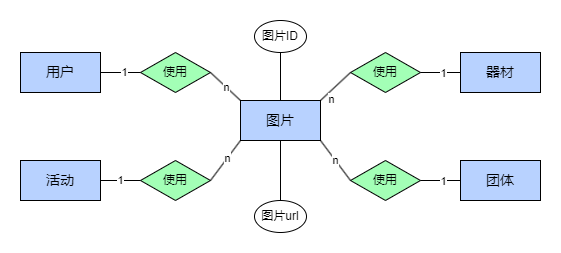

The diagram above was exported from draw.io. Its source (the exported page's mxGraphModel, read from the mxfile embedded in the PNG):
<mxGraphModel dx="1674" dy="844" grid="1" gridSize="10" guides="1" tooltips="1" connect="1" arrows="1" fold="1" page="1" pageScale="1" pageWidth="827" pageHeight="1169" math="0" shadow="0">
  <root>
    <mxCell id="0" />
    <mxCell id="1" parent="0" />
    <mxCell id="125wlI1dP7ffdPokqu7g-2" value="&lt;font style=&quot;font-size: 14px;&quot;&gt;图片&lt;/font&gt;" style="rounded=0;whiteSpace=wrap;html=1;fillColor=#B8D2FF;movable=1;resizable=1;rotatable=1;deletable=1;editable=1;locked=0;connectable=1;" parent="1" vertex="1">
      <mxGeometry x="360" y="400" width="80" height="40" as="geometry" />
    </mxCell>
    <mxCell id="125wlI1dP7ffdPokqu7g-3" value="图片url" style="ellipse;whiteSpace=wrap;html=1;container=0;movable=1;resizable=1;rotatable=1;deletable=1;editable=1;locked=0;connectable=1;" parent="1" vertex="1">
      <mxGeometry x="374" y="499.99529411764706" width="52" height="32" as="geometry" />
    </mxCell>
    <mxCell id="125wlI1dP7ffdPokqu7g-4" value="图片ID" style="ellipse;whiteSpace=wrap;html=1;container=0;movable=1;resizable=1;rotatable=1;deletable=1;editable=1;locked=0;connectable=1;" parent="1" vertex="1">
      <mxGeometry x="374" y="319.99529411764706" width="52" height="32" as="geometry" />
    </mxCell>
    <mxCell id="125wlI1dP7ffdPokqu7g-5" value="" style="endArrow=none;html=1;rounded=0;entryX=0.5;entryY=1;entryDx=0;entryDy=0;" parent="1" source="125wlI1dP7ffdPokqu7g-2" target="125wlI1dP7ffdPokqu7g-4" edge="1">
      <mxGeometry width="50" height="50" relative="1" as="geometry">
        <mxPoint x="492" y="570" as="sourcePoint" />
        <mxPoint x="542" y="520" as="targetPoint" />
      </mxGeometry>
    </mxCell>
    <mxCell id="125wlI1dP7ffdPokqu7g-6" value="" style="endArrow=none;html=1;rounded=0;entryX=0.5;entryY=1;entryDx=0;entryDy=0;exitX=0.5;exitY=0;exitDx=0;exitDy=0;" parent="1" source="125wlI1dP7ffdPokqu7g-3" target="125wlI1dP7ffdPokqu7g-2" edge="1">
      <mxGeometry width="50" height="50" relative="1" as="geometry">
        <mxPoint x="492" y="570" as="sourcePoint" />
        <mxPoint x="542" y="520" as="targetPoint" />
      </mxGeometry>
    </mxCell>
    <mxCell id="125wlI1dP7ffdPokqu7g-7" value="&lt;font style=&quot;font-size: 14px;&quot;&gt;用户&lt;/font&gt;" style="rounded=0;whiteSpace=wrap;html=1;fillColor=#B8D2FF;movable=1;resizable=1;rotatable=1;deletable=1;editable=1;locked=0;connectable=1;" parent="1" vertex="1">
      <mxGeometry x="140" y="352" width="80" height="40" as="geometry" />
    </mxCell>
    <mxCell id="125wlI1dP7ffdPokqu7g-9" value="&lt;span style=&quot;font-size: 14px;&quot;&gt;活动&lt;/span&gt;" style="rounded=0;whiteSpace=wrap;html=1;fillColor=#B8D2FF;movable=1;resizable=1;rotatable=1;deletable=1;editable=1;locked=0;connectable=1;" parent="1" vertex="1">
      <mxGeometry x="140" y="460" width="80" height="40" as="geometry" />
    </mxCell>
    <mxCell id="125wlI1dP7ffdPokqu7g-10" value="&lt;font style=&quot;font-size: 14px;&quot;&gt;团体&lt;/font&gt;" style="rounded=0;whiteSpace=wrap;html=1;fillColor=#B8D2FF;movable=1;resizable=1;rotatable=1;deletable=1;editable=1;locked=0;connectable=1;" parent="1" vertex="1">
      <mxGeometry x="580" y="460" width="80" height="40" as="geometry" />
    </mxCell>
    <mxCell id="125wlI1dP7ffdPokqu7g-12" value="&lt;font style=&quot;font-size: 14px;&quot;&gt;器材&lt;/font&gt;" style="rounded=0;whiteSpace=wrap;html=1;fillColor=#B8D2FF;movable=1;resizable=1;rotatable=1;deletable=1;editable=1;locked=0;connectable=1;" parent="1" vertex="1">
      <mxGeometry x="580" y="352" width="80" height="40" as="geometry" />
    </mxCell>
    <mxCell id="125wlI1dP7ffdPokqu7g-14" value="使用" style="rhombus;whiteSpace=wrap;html=1;fillColor=#A3FFB6;" parent="1" vertex="1">
      <mxGeometry x="260" y="352" width="70" height="40" as="geometry" />
    </mxCell>
    <mxCell id="125wlI1dP7ffdPokqu7g-15" value="使用" style="rhombus;whiteSpace=wrap;html=1;fillColor=#A3FFB6;" parent="1" vertex="1">
      <mxGeometry x="260" y="460" width="70" height="40" as="geometry" />
    </mxCell>
    <mxCell id="125wlI1dP7ffdPokqu7g-16" value="使用" style="rhombus;whiteSpace=wrap;html=1;fillColor=#A3FFB6;" parent="1" vertex="1">
      <mxGeometry x="470" y="352" width="70" height="40" as="geometry" />
    </mxCell>
    <mxCell id="125wlI1dP7ffdPokqu7g-18" value="使用" style="rhombus;whiteSpace=wrap;html=1;fillColor=#A3FFB6;" parent="1" vertex="1">
      <mxGeometry x="470" y="460" width="70" height="40" as="geometry" />
    </mxCell>
    <mxCell id="125wlI1dP7ffdPokqu7g-19" value="" style="endArrow=none;html=1;rounded=0;entryX=1;entryY=0.5;entryDx=0;entryDy=0;exitX=0;exitY=0.5;exitDx=0;exitDy=0;" parent="1" source="125wlI1dP7ffdPokqu7g-14" target="125wlI1dP7ffdPokqu7g-7" edge="1">
      <mxGeometry width="50" height="50" relative="1" as="geometry">
        <mxPoint x="450" y="450" as="sourcePoint" />
        <mxPoint x="500" y="400" as="targetPoint" />
      </mxGeometry>
    </mxCell>
    <mxCell id="125wlI1dP7ffdPokqu7g-31" value="1" style="edgeLabel;html=1;align=center;verticalAlign=middle;resizable=0;points=[];" parent="125wlI1dP7ffdPokqu7g-19" vertex="1" connectable="0">
      <mxGeometry x="0.1143" relative="1" as="geometry">
        <mxPoint x="5" y="-1" as="offset" />
      </mxGeometry>
    </mxCell>
    <mxCell id="125wlI1dP7ffdPokqu7g-20" value="" style="endArrow=none;html=1;rounded=0;entryX=1;entryY=0.5;entryDx=0;entryDy=0;exitX=0;exitY=0;exitDx=0;exitDy=0;" parent="1" source="125wlI1dP7ffdPokqu7g-2" target="125wlI1dP7ffdPokqu7g-14" edge="1">
      <mxGeometry width="50" height="50" relative="1" as="geometry">
        <mxPoint x="450" y="450" as="sourcePoint" />
        <mxPoint x="500" y="400" as="targetPoint" />
      </mxGeometry>
    </mxCell>
    <mxCell id="125wlI1dP7ffdPokqu7g-36" value="n" style="edgeLabel;html=1;align=center;verticalAlign=middle;resizable=0;points=[];" parent="125wlI1dP7ffdPokqu7g-20" vertex="1" connectable="0">
      <mxGeometry x="-0.0953" relative="1" as="geometry">
        <mxPoint x="-1" y="-1" as="offset" />
      </mxGeometry>
    </mxCell>
    <mxCell id="125wlI1dP7ffdPokqu7g-23" value="1" style="endArrow=none;html=1;rounded=0;entryX=1;entryY=0.5;entryDx=0;entryDy=0;exitX=0;exitY=0.5;exitDx=0;exitDy=0;" parent="1" source="125wlI1dP7ffdPokqu7g-15" target="125wlI1dP7ffdPokqu7g-9" edge="1">
      <mxGeometry width="50" height="50" relative="1" as="geometry">
        <mxPoint x="450" y="450" as="sourcePoint" />
        <mxPoint x="500" y="400" as="targetPoint" />
      </mxGeometry>
    </mxCell>
    <mxCell id="125wlI1dP7ffdPokqu7g-24" value="" style="endArrow=none;html=1;rounded=0;entryX=0;entryY=1;entryDx=0;entryDy=0;exitX=1;exitY=0.5;exitDx=0;exitDy=0;" parent="1" source="125wlI1dP7ffdPokqu7g-15" target="125wlI1dP7ffdPokqu7g-2" edge="1">
      <mxGeometry width="50" height="50" relative="1" as="geometry">
        <mxPoint x="450" y="450" as="sourcePoint" />
        <mxPoint x="500" y="400" as="targetPoint" />
      </mxGeometry>
    </mxCell>
    <mxCell id="125wlI1dP7ffdPokqu7g-38" value="n" style="edgeLabel;html=1;align=center;verticalAlign=middle;resizable=0;points=[];" parent="125wlI1dP7ffdPokqu7g-24" vertex="1" connectable="0">
      <mxGeometry x="0.0242" y="-4" relative="1" as="geometry">
        <mxPoint x="-2" y="-4" as="offset" />
      </mxGeometry>
    </mxCell>
    <mxCell id="125wlI1dP7ffdPokqu7g-25" value="" style="endArrow=none;html=1;rounded=0;entryX=1;entryY=0;entryDx=0;entryDy=0;exitX=0;exitY=0.5;exitDx=0;exitDy=0;" parent="1" source="125wlI1dP7ffdPokqu7g-16" target="125wlI1dP7ffdPokqu7g-2" edge="1">
      <mxGeometry width="50" height="50" relative="1" as="geometry">
        <mxPoint x="450" y="450" as="sourcePoint" />
        <mxPoint x="500" y="400" as="targetPoint" />
      </mxGeometry>
    </mxCell>
    <mxCell id="125wlI1dP7ffdPokqu7g-39" value="n" style="edgeLabel;html=1;align=center;verticalAlign=middle;resizable=0;points=[];" parent="125wlI1dP7ffdPokqu7g-25" vertex="1" connectable="0">
      <mxGeometry x="-0.24" y="-2" relative="1" as="geometry">
        <mxPoint x="-6" y="17" as="offset" />
      </mxGeometry>
    </mxCell>
    <mxCell id="125wlI1dP7ffdPokqu7g-26" value="" style="endArrow=none;html=1;rounded=0;entryX=0;entryY=0.5;entryDx=0;entryDy=0;" parent="1" source="125wlI1dP7ffdPokqu7g-16" target="125wlI1dP7ffdPokqu7g-12" edge="1">
      <mxGeometry width="50" height="50" relative="1" as="geometry">
        <mxPoint x="450" y="450" as="sourcePoint" />
        <mxPoint x="500" y="400" as="targetPoint" />
      </mxGeometry>
    </mxCell>
    <mxCell id="125wlI1dP7ffdPokqu7g-33" value="1" style="edgeLabel;html=1;align=center;verticalAlign=middle;resizable=0;points=[];" parent="125wlI1dP7ffdPokqu7g-26" vertex="1" connectable="0">
      <mxGeometry x="0.0889" relative="1" as="geometry">
        <mxPoint as="offset" />
      </mxGeometry>
    </mxCell>
    <mxCell id="125wlI1dP7ffdPokqu7g-29" value="n" style="endArrow=none;html=1;rounded=0;entryX=0;entryY=0.5;entryDx=0;entryDy=0;exitX=1;exitY=1;exitDx=0;exitDy=0;" parent="1" source="125wlI1dP7ffdPokqu7g-2" target="125wlI1dP7ffdPokqu7g-18" edge="1">
      <mxGeometry width="50" height="50" relative="1" as="geometry">
        <mxPoint x="450" y="450" as="sourcePoint" />
        <mxPoint x="500" y="400" as="targetPoint" />
      </mxGeometry>
    </mxCell>
    <mxCell id="125wlI1dP7ffdPokqu7g-30" value="" style="endArrow=none;html=1;rounded=0;entryX=0;entryY=0.5;entryDx=0;entryDy=0;exitX=1;exitY=0.5;exitDx=0;exitDy=0;" parent="1" source="125wlI1dP7ffdPokqu7g-18" target="125wlI1dP7ffdPokqu7g-10" edge="1">
      <mxGeometry width="50" height="50" relative="1" as="geometry">
        <mxPoint x="450" y="450" as="sourcePoint" />
        <mxPoint x="500" y="400" as="targetPoint" />
      </mxGeometry>
    </mxCell>
    <mxCell id="125wlI1dP7ffdPokqu7g-35" value="1" style="edgeLabel;html=1;align=center;verticalAlign=middle;resizable=0;points=[];" parent="125wlI1dP7ffdPokqu7g-30" vertex="1" connectable="0">
      <mxGeometry x="0.0889" relative="1" as="geometry">
        <mxPoint as="offset" />
      </mxGeometry>
    </mxCell>
  </root>
</mxGraphModel>